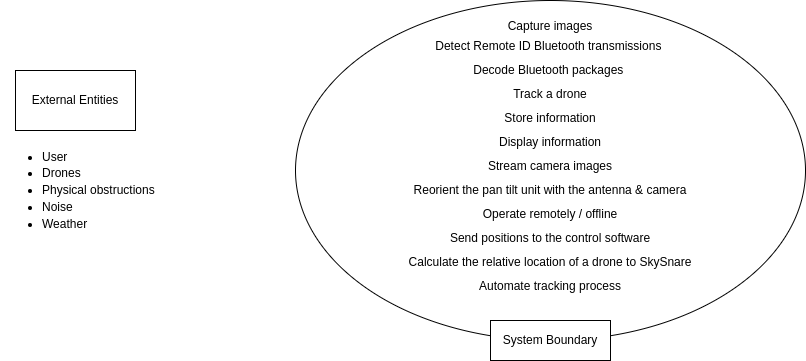

The diagram above was exported from draw.io. Its source (the exported page's mxGraphModel, read from the mxfile embedded in the PNG):
<mxGraphModel dx="1434" dy="785" grid="1" gridSize="10" guides="1" tooltips="1" connect="1" arrows="1" fold="1" page="1" pageScale="1" pageWidth="1100" pageHeight="850" math="0" shadow="0">
  <root>
    <mxCell id="0" />
    <mxCell id="1" parent="0" />
    <mxCell id="gVZo0dETFJ-PjwlonW1g-1" value="Capture images&lt;div style=&quot;line-height: 200%;&quot;&gt;Detect Remote ID Bluetooth transmissions&amp;nbsp;&lt;br&gt;&lt;div style=&quot;line-height: 200%;&quot;&gt;Decode Bluetooth packages&amp;nbsp;&lt;/div&gt;&lt;div style=&quot;line-height: 200%;&quot;&gt;Track a drone&lt;/div&gt;&lt;div style=&quot;line-height: 200%;&quot;&gt;Store information&lt;/div&gt;&lt;div style=&quot;line-height: 200%;&quot;&gt;Display information&lt;/div&gt;&lt;div style=&quot;line-height: 200%;&quot;&gt;Stream camera images&lt;/div&gt;&lt;div style=&quot;line-height: 200%;&quot;&gt;Reorient the pan tilt unit with the antenna &amp;amp; camera&lt;/div&gt;&lt;div style=&quot;line-height: 200%;&quot;&gt;Operate remotely / offline&lt;/div&gt;&lt;div style=&quot;line-height: 200%;&quot;&gt;Send positions to the control software&lt;/div&gt;&lt;div style=&quot;line-height: 200%;&quot;&gt;Calculate the relative location of a drone to SkySnare&lt;/div&gt;&lt;div style=&quot;line-height: 200%;&quot;&gt;Automate tracking process&lt;/div&gt;&lt;div style=&quot;line-height: 200%;&quot;&gt;&lt;br&gt;&lt;/div&gt;&lt;/div&gt;" style="ellipse;whiteSpace=wrap;html=1;" parent="1" vertex="1">
      <mxGeometry x="405" y="200" width="510" height="340" as="geometry" />
    </mxCell>
    <mxCell id="gVZo0dETFJ-PjwlonW1g-2" value="External Entities" style="rounded=0;whiteSpace=wrap;html=1;" parent="1" vertex="1">
      <mxGeometry x="125" y="270" width="120" height="60" as="geometry" />
    </mxCell>
    <mxCell id="gVZo0dETFJ-PjwlonW1g-3" value="System Boundary" style="rounded=0;whiteSpace=wrap;html=1;" parent="1" vertex="1">
      <mxGeometry x="600" y="520" width="120" height="40" as="geometry" />
    </mxCell>
    <mxCell id="gVZo0dETFJ-PjwlonW1g-4" value="&lt;ul style=&quot;line-height: 140%;&quot;&gt;&lt;li&gt;User&lt;/li&gt;&lt;li&gt;Drones&lt;/li&gt;&lt;li&gt;Physical obstructions&lt;/li&gt;&lt;li&gt;Noise&lt;/li&gt;&lt;li&gt;Weather&lt;/li&gt;&lt;/ul&gt;" style="text;html=1;align=left;verticalAlign=middle;whiteSpace=wrap;rounded=0;" parent="1" vertex="1">
      <mxGeometry x="110" y="345" width="175" height="90" as="geometry" />
    </mxCell>
  </root>
</mxGraphModel>